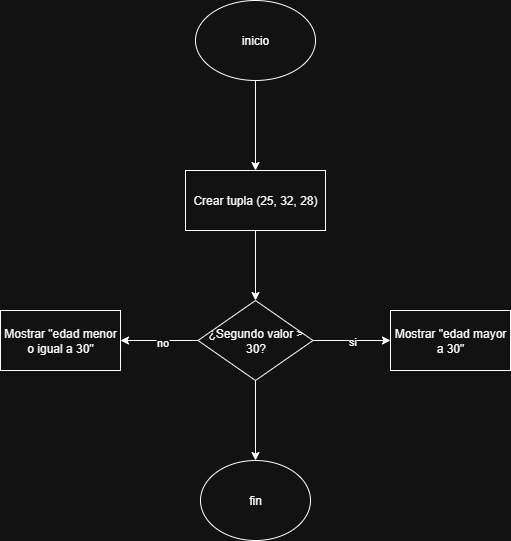

The diagram above was exported from draw.io. Its source (the exported page's mxGraphModel, read from the mxfile embedded in the PNG):
<mxGraphModel dx="778" dy="460" grid="1" gridSize="10" guides="1" tooltips="1" connect="1" arrows="1" fold="1" page="1" pageScale="1" pageWidth="827" pageHeight="1169" math="0" shadow="0">
  <root>
    <mxCell id="0" />
    <mxCell id="1" parent="0" />
    <mxCell id="q6EgtIZythH8_zpdVYgf-28" value="" style="edgeStyle=orthogonalEdgeStyle;rounded=0;orthogonalLoop=1;jettySize=auto;html=1;" edge="1" parent="1" source="qn7TAKzoXJy-lDqyCGm5-2" target="q6EgtIZythH8_zpdVYgf-27">
      <mxGeometry relative="1" as="geometry" />
    </mxCell>
    <mxCell id="qn7TAKzoXJy-lDqyCGm5-2" value="inicio" style="ellipse;whiteSpace=wrap;html=1;" parent="1" vertex="1">
      <mxGeometry x="340" y="60" width="120" height="80" as="geometry" />
    </mxCell>
    <mxCell id="q6EgtIZythH8_zpdVYgf-30" value="" style="edgeStyle=orthogonalEdgeStyle;rounded=0;orthogonalLoop=1;jettySize=auto;html=1;" edge="1" parent="1" source="q6EgtIZythH8_zpdVYgf-27" target="q6EgtIZythH8_zpdVYgf-29">
      <mxGeometry relative="1" as="geometry" />
    </mxCell>
    <mxCell id="q6EgtIZythH8_zpdVYgf-27" value="Crear tupla (25, 32, 28)" style="whiteSpace=wrap;html=1;" vertex="1" parent="1">
      <mxGeometry x="330" y="230" width="140" height="60" as="geometry" />
    </mxCell>
    <mxCell id="q6EgtIZythH8_zpdVYgf-61" value="" style="edgeStyle=orthogonalEdgeStyle;rounded=0;orthogonalLoop=1;jettySize=auto;html=1;" edge="1" parent="1" source="q6EgtIZythH8_zpdVYgf-29" target="q6EgtIZythH8_zpdVYgf-60">
      <mxGeometry relative="1" as="geometry" />
    </mxCell>
    <mxCell id="q6EgtIZythH8_zpdVYgf-62" value="si" style="edgeLabel;html=1;align=center;verticalAlign=middle;resizable=0;points=[];" vertex="1" connectable="0" parent="q6EgtIZythH8_zpdVYgf-61">
      <mxGeometry x="-0.0065" relative="1" as="geometry">
        <mxPoint x="1" as="offset" />
      </mxGeometry>
    </mxCell>
    <mxCell id="q6EgtIZythH8_zpdVYgf-64" value="" style="edgeStyle=orthogonalEdgeStyle;rounded=0;orthogonalLoop=1;jettySize=auto;html=1;" edge="1" parent="1" source="q6EgtIZythH8_zpdVYgf-29" target="q6EgtIZythH8_zpdVYgf-63">
      <mxGeometry relative="1" as="geometry" />
    </mxCell>
    <mxCell id="q6EgtIZythH8_zpdVYgf-65" value="no" style="edgeLabel;html=1;align=center;verticalAlign=middle;resizable=0;points=[];" vertex="1" connectable="0" parent="q6EgtIZythH8_zpdVYgf-64">
      <mxGeometry x="-0.0581" y="1" relative="1" as="geometry">
        <mxPoint as="offset" />
      </mxGeometry>
    </mxCell>
    <mxCell id="q6EgtIZythH8_zpdVYgf-67" value="" style="edgeStyle=orthogonalEdgeStyle;rounded=0;orthogonalLoop=1;jettySize=auto;html=1;" edge="1" parent="1" source="q6EgtIZythH8_zpdVYgf-29" target="q6EgtIZythH8_zpdVYgf-66">
      <mxGeometry relative="1" as="geometry" />
    </mxCell>
    <mxCell id="q6EgtIZythH8_zpdVYgf-29" value="&lt;p data-end=&quot;3526&quot; data-start=&quot;3492&quot;&gt;¿Segundo valor &amp;gt; 30?&lt;/p&gt;" style="rhombus;whiteSpace=wrap;html=1;" vertex="1" parent="1">
      <mxGeometry x="342.5" y="360" width="115" height="80" as="geometry" />
    </mxCell>
    <mxCell id="q6EgtIZythH8_zpdVYgf-60" value="Mostrar &quot;edad mayor a 30&quot;" style="whiteSpace=wrap;html=1;" vertex="1" parent="1">
      <mxGeometry x="535" y="370" width="120" height="60" as="geometry" />
    </mxCell>
    <mxCell id="q6EgtIZythH8_zpdVYgf-63" value="Mostrar &quot;edad menor o igual a 30&quot;" style="whiteSpace=wrap;html=1;" vertex="1" parent="1">
      <mxGeometry x="145" y="370" width="120" height="60" as="geometry" />
    </mxCell>
    <mxCell id="q6EgtIZythH8_zpdVYgf-66" value="fin" style="ellipse;whiteSpace=wrap;html=1;" vertex="1" parent="1">
      <mxGeometry x="345" y="520" width="110" height="80" as="geometry" />
    </mxCell>
  </root>
</mxGraphModel>